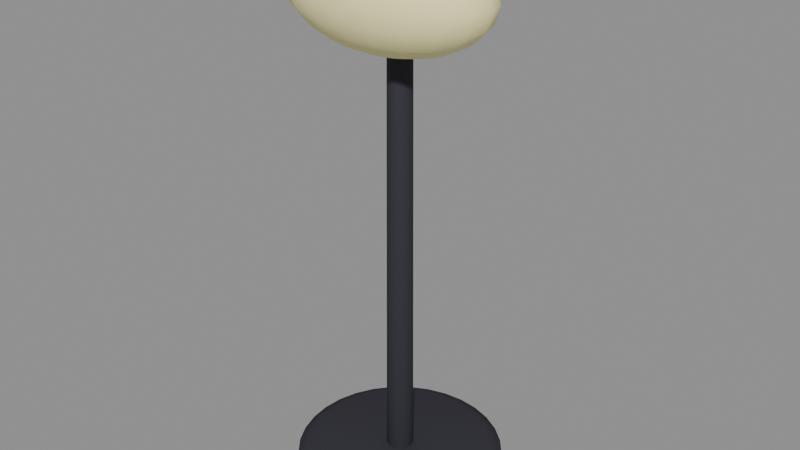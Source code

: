 # Source: workbench_lamp.blend  (saved by Blender 5.1.30; exported with 4.5.12 LTS)
import bpy
from mathutils import Matrix  # noqa: F401  (used for matrix-valued properties, if any)

bpy.ops.wm.read_factory_settings(use_empty=True)
scene = bpy.context.scene
scene.name = 'Scene'

# ---- materials (node trees are filled in below, after node groups)
mat_ink = bpy.data.materials.new('ink')
mat_ink.diffuse_color = (0.03434, 0.0331, 0.04519, 1.0)
mat_glow = bpy.data.materials.new('glow')
mat_glow.diffuse_color = (1.0, 0.9473, 0.4621, 1.0)

# ---- material node trees
mat_ink.use_nodes = True; mat_ink.node_tree.nodes.clear()
_N = mat_ink.node_tree.nodes; _L = mat_ink.node_tree.links
n0 = _N.new('ShaderNodeBsdfPrincipled'); n0.name = 'Principled BSDF'; n0.location = (-200, 100)
n0.inputs[0].default_value = (0.03434, 0.0331, 0.04519, 1.0)
n0.inputs[2].default_value = 0.78
n0.inputs[13].default_value = 0.25
n1 = _N.new('ShaderNodeOutputMaterial'); n1.name = 'Material Output'; n1.location = (200, 100)
_L.new(n0.outputs[0], n1.inputs[0])
n1.is_active_output = True
mat_glow.use_nodes = True; mat_glow.node_tree.nodes.clear()
_N = mat_glow.node_tree.nodes; _L = mat_glow.node_tree.links
n0 = _N.new('ShaderNodeBsdfPrincipled'); n0.name = 'Principled BSDF'; n0.location = (-200, 100)
n0.inputs[0].default_value = (1.0, 0.9473, 0.4621, 1.0)
n0.inputs[2].default_value = 0.78
n0.inputs[13].default_value = 0.25
n1 = _N.new('ShaderNodeOutputMaterial'); n1.name = 'Material Output'; n1.location = (200, 100)
_L.new(n0.outputs[0], n1.inputs[0])
n1.is_active_output = True

# ---- meshes
me_lamp_foot = bpy.data.meshes.new('Lamp_foot')
me_lamp_foot.from_pydata([(0.095, 0.0, 0.0), (0.09317, -0.01853, 0.0), (0.08777, -0.03635, 0.0), (0.07899, -0.05278, 0.0), (0.06718, -0.06718, 0.0), (0.05278, -0.07899, 0.0), (0.03635, -0.08777, 0.0), (0.01853, -0.09317, 0.0), (5.817e-18, -0.095, 0.0), (-0.01853, -0.09317, 0.0), (-0.03635, -0.08777, 0.0), (-0.05278, -0.07899, 0.0), (-0.06718, -0.06718, 0.0), (-0.07899, -0.05278, 0.0), (-0.08777, -0.03635, 0.0), (-0.09317, -0.01853, 0.0), (-0.095, -1.163e-17, 0.0), (-0.09317, 0.01853, 0.0), (-0.08777, 0.03635, 0.0), (-0.07899, 0.05278, 0.0), (-0.06718, 0.06718, 0.0), (-0.05278, 0.07899, 0.0), (-0.03635, 0.08777, 0.0), (-0.01853, 0.09317, 0.0), (-1.745e-17, 0.095, 0.0), (0.01853, 0.09317, 0.0), (0.03635, 0.08777, 0.0), (0.05278, 0.07899, 0.0), (0.06718, 0.06718, 0.0), (0.07899, 0.05278, 0.0), (0.08777, 0.03635, 0.0), (0.09317, 0.01853, 0.0), (0.1, 0.0, 0.008), (0.09808, -0.01951, 0.008), (0.09239, -0.03827, 0.008), (0.08315, -0.05556, 0.008), (0.07071, -0.07071, 0.008), (0.05556, -0.08315, 0.008), (0.03827, -0.09239, 0.008), (0.01951, -0.09808, 0.008), (6.123e-18, -0.1, 0.008), (-0.01951, -0.09808, 0.008), (-0.03827, -0.09239, 0.008), (-0.05556, -0.08315, 0.008), (-0.07071, -0.07071, 0.008), (-0.08315, -0.05556, 0.008), (-0.09239, -0.03827, 0.008), (-0.09808, -0.01951, 0.008), (-0.1, -1.225e-17, 0.008), (-0.09808, 0.01951, 0.008), (-0.09239, 0.03827, 0.008), (-0.08315, 0.05556, 0.008), (-0.07071, 0.07071, 0.008), (-0.05556, 0.08315, 0.008), (-0.03827, 0.09239, 0.008), (-0.01951, 0.09808, 0.008), (-1.837e-17, 0.1, 0.008), (0.01951, 0.09808, 0.008), (0.03827, 0.09239, 0.008), (0.05556, 0.08315, 0.008), (0.07071, 0.07071, 0.008), (0.08315, 0.05556, 0.008), (0.09239, 0.03827, 0.008), (0.09808, 0.01951, 0.008), (0.1, 0.0, 0.023), (0.09808, -0.01951, 0.023), (0.09239, -0.03827, 0.023), (0.08315, -0.05556, 0.023), (0.07071, -0.07071, 0.023), (0.05556, -0.08315, 0.023), (0.03827, -0.09239, 0.023), (0.01951, -0.09808, 0.023), (6.123e-18, -0.1, 0.023), (-0.01951, -0.09808, 0.023), (-0.03827, -0.09239, 0.023), (-0.05556, -0.08315, 0.023), (-0.07071, -0.07071, 0.023), (-0.08315, -0.05556, 0.023), (-0.09239, -0.03827, 0.023), (-0.09808, -0.01951, 0.023), (-0.1, -1.225e-17, 0.023), (-0.09808, 0.01951, 0.023), (-0.09239, 0.03827, 0.023), (-0.08315, 0.05556, 0.023), (-0.07071, 0.07071, 0.023), (-0.05556, 0.08315, 0.023), (-0.03827, 0.09239, 0.023), (-0.01951, 0.09808, 0.023), (-1.837e-17, 0.1, 0.023), (0.01951, 0.09808, 0.023), (0.03827, 0.09239, 0.023), (0.05556, 0.08315, 0.023), (0.07071, 0.07071, 0.023), (0.08315, 0.05556, 0.023), (0.09239, 0.03827, 0.023), (0.09808, 0.01951, 0.023), (0.085, 0.0, 0.03), (0.08337, -0.01658, 0.03), (0.07853, -0.03253, 0.03), (0.07067, -0.04722, 0.03), (0.0601, -0.0601, 0.03), (0.04722, -0.07067, 0.03), (0.03253, -0.07853, 0.03), (0.01658, -0.08337, 0.03), (5.205e-18, -0.085, 0.03), (-0.01658, -0.08337, 0.03), (-0.03253, -0.07853, 0.03), (-0.04722, -0.07067, 0.03), (-0.0601, -0.0601, 0.03), (-0.07067, -0.04722, 0.03), (-0.07853, -0.03253, 0.03), (-0.08337, -0.01658, 0.03), (-0.085, -1.041e-17, 0.03), (-0.08337, 0.01658, 0.03), (-0.07853, 0.03253, 0.03), (-0.07067, 0.04722, 0.03), (-0.0601, 0.0601, 0.03), (-0.04722, 0.07067, 0.03), (-0.03253, 0.07853, 0.03), (-0.01658, 0.08337, 0.03), (-1.561e-17, 0.085, 0.03), (0.01658, 0.08337, 0.03), (0.03253, 0.07853, 0.03), (0.04722, 0.07067, 0.03), (0.0601, 0.0601, 0.03), (0.07067, 0.04722, 0.03), (0.07853, 0.03253, 0.03), (0.08337, 0.01658, 0.03), (0.0, 0.0, 0.0), (0.0, 0.0, 0.03)], [], [(0, 32, 33, 1), (1, 33, 34, 2), (2, 34, 35, 3), (3, 35, 36, 4), (4, 36, 37, 5), (5, 37, 38, 6), (6, 38, 39, 7), (7, 39, 40, 8), (8, 40, 41, 9), (9, 41, 42, 10), (10, 42, 43, 11), (11, 43, 44, 12), (12, 44, 45, 13), (13, 45, 46, 14), (14, 46, 47, 15), (15, 47, 48, 16), (16, 48, 49, 17), (17, 49, 50, 18), (18, 50, 51, 19), (19, 51, 52, 20), (20, 52, 53, 21), (21, 53, 54, 22), (22, 54, 55, 23), (23, 55, 56, 24), (24, 56, 57, 25), (25, 57, 58, 26), (26, 58, 59, 27), (27, 59, 60, 28), (28, 60, 61, 29), (29, 61, 62, 30), (30, 62, 63, 31), (31, 63, 32, 0), (32, 64, 65, 33), (33, 65, 66, 34), (34, 66, 67, 35), (35, 67, 68, 36), (36, 68, 69, 37), (37, 69, 70, 38), (38, 70, 71, 39), (39, 71, 72, 40), (40, 72, 73, 41), (41, 73, 74, 42), (42, 74, 75, 43), (43, 75, 76, 44), (44, 76, 77, 45), (45, 77, 78, 46), (46, 78, 79, 47), (47, 79, 80, 48), (48, 80, 81, 49), (49, 81, 82, 50), (50, 82, 83, 51), (51, 83, 84, 52), (52, 84, 85, 53), (53, 85, 86, 54), (54, 86, 87, 55), (55, 87, 88, 56), (56, 88, 89, 57), (57, 89, 90, 58), (58, 90, 91, 59), (59, 91, 92, 60), (60, 92, 93, 61), (61, 93, 94, 62), (62, 94, 95, 63), (63, 95, 64, 32), (64, 96, 97, 65), (65, 97, 98, 66), (66, 98, 99, 67), (67, 99, 100, 68), (68, 100, 101, 69), (69, 101, 102, 70), (70, 102, 103, 71), (71, 103, 104, 72), (72, 104, 105, 73), (73, 105, 106, 74), (74, 106, 107, 75), (75, 107, 108, 76), (76, 108, 109, 77), (77, 109, 110, 78), (78, 110, 111, 79), (79, 111, 112, 80), (80, 112, 113, 81), (81, 113, 114, 82), (82, 114, 115, 83), (83, 115, 116, 84), (84, 116, 117, 85), (85, 117, 118, 86), (86, 118, 119, 87), (87, 119, 120, 88), (88, 120, 121, 89), (89, 121, 122, 90), (90, 122, 123, 91), (91, 123, 124, 92), (92, 124, 125, 93), (93, 125, 126, 94), (94, 126, 127, 95), (95, 127, 96, 64), (1, 128, 0), (2, 128, 1), (3, 128, 2), (4, 128, 3), (5, 128, 4), (6, 128, 5), (7, 128, 6), (8, 128, 7), (9, 128, 8), (10, 128, 9), (11, 128, 10), (12, 128, 11), (13, 128, 12), (14, 128, 13), (15, 128, 14), (16, 128, 15), (17, 128, 16), (18, 128, 17), (19, 128, 18), (20, 128, 19), (21, 128, 20), (22, 128, 21), (23, 128, 22), (24, 128, 23), (25, 128, 24), (26, 128, 25), (27, 128, 26), (28, 128, 27), (29, 128, 28), (30, 128, 29), (31, 128, 30), (0, 128, 31), (96, 129, 97), (97, 129, 98), (98, 129, 99), (99, 129, 100), (100, 129, 101), (101, 129, 102), (102, 129, 103), (103, 129, 104), (104, 129, 105), (105, 129, 106), (106, 129, 107), (107, 129, 108), (108, 129, 109), (109, 129, 110), (110, 129, 111), (111, 129, 112), (112, 129, 113), (113, 129, 114), (114, 129, 115), (115, 129, 116), (116, 129, 117), (117, 129, 118), (118, 129, 119), (119, 129, 120), (120, 129, 121), (121, 129, 122), (122, 129, 123), (123, 129, 124), (124, 129, 125), (125, 129, 126), (126, 129, 127), (127, 129, 96)])
me_lamp_foot.polygons.foreach_set('use_smooth', [True] * 160)
me_lamp_foot.materials.append(mat_ink)
me_lamp_foot.update()
me_lamp_stem = bpy.data.meshes.new('Lamp_stem')
me_lamp_stem.from_pydata([(0.0, 0.013, -0.215), (0.0, 0.011, 0.215), (0.004975, 0.01201, -0.215), (0.00421, 0.01016, 0.215), (0.009192, 0.009192, -0.215), (0.007778, 0.007778, 0.215), (0.01201, 0.004975, -0.215), (0.01016, 0.00421, 0.215), (0.013, 0.0, -0.215), (0.011, 0.0, 0.215), (0.01201, -0.004975, -0.215), (0.01016, -0.00421, 0.215), (0.009192, -0.009192, -0.215), (0.007778, -0.007778, 0.215), (0.004975, -0.01201, -0.215), (0.00421, -0.01016, 0.215), (0.0, -0.013, -0.215), (0.0, -0.011, 0.215), (-0.004975, -0.01201, -0.215), (-0.00421, -0.01016, 0.215), (-0.009192, -0.009192, -0.215), (-0.007778, -0.007778, 0.215), (-0.01201, -0.004975, -0.215), (-0.01016, -0.00421, 0.215), (-0.013, 0.0, -0.215), (-0.011, 0.0, 0.215), (-0.01201, 0.004975, -0.215), (-0.01016, 0.00421, 0.215), (-0.009192, 0.009192, -0.215), (-0.007778, 0.007778, 0.215), (-0.004975, 0.01201, -0.215), (-0.00421, 0.01016, 0.215)], [], [(0, 1, 3, 2), (2, 3, 5, 4), (4, 5, 7, 6), (6, 7, 9, 8), (8, 9, 11, 10), (10, 11, 13, 12), (12, 13, 15, 14), (14, 15, 17, 16), (16, 17, 19, 18), (18, 19, 21, 20), (20, 21, 23, 22), (22, 23, 25, 24), (24, 25, 27, 26), (26, 27, 29, 28), (3, 1, 31, 29, 27, 25, 23, 21, 19, 17, 15, 13, 11, 9, 7, 5), (28, 29, 31, 30), (30, 31, 1, 0), (0, 2, 4, 6, 8, 10, 12, 14, 16, 18, 20, 22, 24, 26, 28, 30)])
me_lamp_stem.polygons.foreach_set('use_smooth', [True] * 18)
me_lamp_stem.materials.append(mat_ink)
me_lamp_stem.update()
me_oval_luminous_head = bpy.data.meshes.new('Oval_luminous_head')
me_oval_luminous_head.from_pydata([(0.0, 0.0, 0.0525), (0.0, 0.05706, 0.01622), (0.0, 0.06, 0.0), (0.0, 0.05706, -0.01622), (0.0, 0.0, -0.0525), (0.009669, 0.01763, 0.04993), (0.01839, 0.03354, 0.04247), (0.02531, 0.04617, 0.03086), (0.02976, 0.05427, 0.01622), (0.03129, 0.05706, 0.0), (0.02976, 0.05427, -0.01622), (0.02531, 0.04617, -0.03086), (0.01839, 0.03354, -0.04247), (0.009669, 0.01763, -0.04993), (0.01839, 0.015, 0.04993), (0.03498, 0.02853, 0.04247), (0.04815, 0.03927, 0.03086), (0.0566, 0.04617, 0.01622), (0.05951, 0.04854, 0.0), (0.0566, 0.04617, -0.01622), (0.04815, 0.03927, -0.03086), (0.03498, 0.02853, -0.04247), (0.01839, 0.015, -0.04993), (0.02531, 0.0109, 0.04993), (0.04815, 0.02073, 0.04247), (0.06627, 0.02853, 0.03086), (0.0779, 0.03354, 0.01622), (0.08191, 0.03527, 0.0), (0.0779, 0.03354, -0.01622), (0.06627, 0.02853, -0.03086), (0.04815, 0.02073, -0.04247), (0.02531, 0.0109, -0.04993), (0.02976, 0.005729, 0.04993), (0.0566, 0.0109, 0.04247), (0.0779, 0.015, 0.03086), (0.09158, 0.01763, 0.01622), (0.09629, 0.01854, 0.0), (0.09158, 0.01763, -0.01622), (0.0779, 0.015, -0.03086), (0.0566, 0.0109, -0.04247), (0.02976, 0.005729, -0.04993), (0.03129, 0.0, 0.04993), (0.05951, 1.49e-09, 0.04247), (0.08191, 0.0, 0.03086), (0.09629, 0.0, 0.01622), (0.1013, -1.49e-09, 0.0), (0.09629, 0.0, -0.01622), (0.08191, 0.0, -0.03086), (0.05951, 1.49e-09, -0.04247), (0.03129, 0.0, -0.04993), (0.02976, -0.005729, 0.04993), (0.0566, -0.0109, 0.04247), (0.0779, -0.015, 0.03086), (0.09158, -0.01763, 0.01622), (0.09629, -0.01854, 0.0), (0.09158, -0.01763, -0.01622), (0.0779, -0.015, -0.03086), (0.0566, -0.0109, -0.04247), (0.02976, -0.005729, -0.04993), (0.02531, -0.0109, 0.04993), (0.04815, -0.02073, 0.04247), (0.06627, -0.02853, 0.03086), (0.0779, -0.03354, 0.01622), (0.08191, -0.03527, 0.0), (0.0779, -0.03354, -0.01622), (0.06627, -0.02853, -0.03086), (0.04815, -0.02073, -0.04247), (0.02531, -0.0109, -0.04993), (0.01839, -0.015, 0.04993), (0.03498, -0.02853, 0.04247), (0.04815, -0.03927, 0.03086), (0.0566, -0.04617, 0.01622), (0.05951, -0.04854, 0.0), (0.0566, -0.04617, -0.01622), (0.04815, -0.03927, -0.03086), (0.03498, -0.02853, -0.04247), (0.01839, -0.015, -0.04993), (0.009669, -0.01763, 0.04993), (0.01839, -0.03354, 0.04247), (0.02531, -0.04617, 0.03086), (0.02976, -0.05427, 0.01622), (0.03129, -0.05706, 0.0), (0.02976, -0.05427, -0.01622), (0.02531, -0.04617, -0.03086), (0.01839, -0.03354, -0.04247), (0.009669, -0.01763, -0.04993), (3.143e-09, -0.01854, 0.04993), (1.257e-09, -0.03527, 0.04247), (0.0, -0.04854, 0.03086), (-5.029e-09, -0.05706, 0.01622), (-7.544e-09, -0.06, 0.0), (-5.029e-09, -0.05706, -0.01622), (0.0, -0.04854, -0.03086), (1.257e-09, -0.03527, -0.04247), (3.143e-09, -0.01854, -0.04993), (-0.009669, -0.01763, 0.04993), (-0.01839, -0.03354, 0.04247), (-0.02531, -0.04617, 0.03086), (-0.02976, -0.05427, 0.01622), (-0.03129, -0.05706, 0.0), (-0.02976, -0.05427, -0.01622), (-0.02531, -0.04617, -0.03086), (-0.01839, -0.03354, -0.04247), (-0.009669, -0.01763, -0.04993), (-0.01839, -0.015, 0.04993), (-0.03498, -0.02853, 0.04247), (-0.04815, -0.03927, 0.03086), (-0.0566, -0.04617, 0.01622), (-0.05951, -0.04854, 0.0), (-0.0566, -0.04617, -0.01622), (-0.04815, -0.03927, -0.03086), (-0.03498, -0.02853, -0.04247), (-0.01839, -0.015, -0.04993), (-0.02531, -0.0109, 0.04993), (-0.04815, -0.02073, 0.04247), (-0.06627, -0.02853, 0.03086), (-0.0779, -0.03354, 0.01622), (-0.08191, -0.03527, 0.0), (-0.0779, -0.03354, -0.01622), (-0.06627, -0.02853, -0.03086), (-0.04815, -0.02073, -0.04247), (-0.02531, -0.0109, -0.04993), (-0.02976, -0.005729, 0.04993), (-0.0566, -0.0109, 0.04247), (-0.0779, -0.015, 0.03086), (-0.09158, -0.01763, 0.01622), (-0.09629, -0.01854, 0.0), (-0.09158, -0.01763, -0.01622), (-0.0779, -0.015, -0.03086), (-0.0566, -0.0109, -0.04247), (-0.02976, -0.005729, -0.04993), (-0.03129, -2.235e-09, 0.04993), (-0.05951, -1.49e-09, 0.04247), (-0.08191, 0.0, 0.03086), (-0.09629, 0.0, 0.01622), (-0.1013, 8.941e-09, 0.0), (-0.09629, 0.0, -0.01622), (-0.08191, 0.0, -0.03086), (-0.05951, -1.49e-09, -0.04247), (-0.03129, -2.235e-09, -0.04993), (-0.02976, 0.005729, 0.04993), (-0.0566, 0.0109, 0.04247), (-0.0779, 0.015, 0.03086), (-0.09158, 0.01763, 0.01622), (-0.09629, 0.01854, 0.0), (-0.09158, 0.01763, -0.01622), (-0.0779, 0.015, -0.03086), (-0.0566, 0.0109, -0.04247), (-0.02976, 0.005729, -0.04993), (-0.02531, 0.0109, 0.04993), (-0.04815, 0.02073, 0.04247), (-0.06627, 0.02853, 0.03086), (-0.0779, 0.03354, 0.01622), (-0.08191, 0.03527, 0.0), (-0.0779, 0.03354, -0.01622), (-0.06627, 0.02853, -0.03086), (-0.04815, 0.02073, -0.04247), (-0.02531, 0.0109, -0.04993), (-0.01839, 0.015, 0.04993), (-0.03498, 0.02853, 0.04247), (-0.04815, 0.03927, 0.03086), (-0.0566, 0.04617, 0.01622), (-0.05951, 0.04854, 0.0), (-0.0566, 0.04617, -0.01622), (-0.04815, 0.03927, -0.03086), (-0.03498, 0.02853, -0.04247), (-0.01839, 0.015, -0.04993), (-0.009669, 0.01763, 0.04993), (-0.01839, 0.03354, 0.04247), (-0.02531, 0.04617, 0.03086), (-0.02976, 0.05427, 0.01622), (-0.03129, 0.05706, 0.0), (-0.02976, 0.05427, -0.01622), (-0.02531, 0.04617, -0.03086), (-0.01839, 0.03354, -0.04247), (-0.009669, 0.01763, -0.04993), (-3.772e-09, 0.01854, 0.04993), (-2.515e-09, 0.03527, 0.04247), (0.0, 0.04854, 0.03086), (0.0, 0.04854, -0.03086), (-2.515e-09, 0.03527, -0.04247), (-3.772e-09, 0.01854, -0.04993)], [], [(1, 178, 7, 8), (176, 0, 5), (180, 179, 11, 12), (2, 1, 8, 9), (177, 176, 5, 6), (181, 180, 12, 13), (3, 2, 9, 10), (178, 177, 6, 7), (4, 181, 13), (179, 3, 10, 11), (5, 0, 14), (12, 11, 20, 21), (9, 8, 17, 18), (6, 5, 14, 15), (13, 12, 21, 22), (10, 9, 18, 19), (7, 6, 15, 16), (4, 13, 22), (11, 10, 19, 20), (8, 7, 16, 17), (20, 19, 28, 29), (17, 16, 25, 26), (14, 0, 23), (21, 20, 29, 30), (18, 17, 26, 27), (15, 14, 23, 24), (22, 21, 30, 31), (19, 18, 27, 28), (16, 15, 24, 25), (4, 22, 31), (25, 24, 33, 34), (4, 31, 40), (29, 28, 37, 38), (26, 25, 34, 35), (23, 0, 32), (30, 29, 38, 39), (27, 26, 35, 36), (24, 23, 32, 33), (31, 30, 39, 40), (28, 27, 36, 37), (37, 36, 45, 46), (34, 33, 42, 43), (4, 40, 49), (38, 37, 46, 47), (35, 34, 43, 44), (32, 0, 41), (39, 38, 47, 48), (36, 35, 44, 45), (33, 32, 41, 42), (40, 39, 48, 49), (42, 41, 50, 51), (49, 48, 57, 58), (46, 45, 54, 55), (43, 42, 51, 52), (4, 49, 58), (47, 46, 55, 56), (44, 43, 52, 53), (41, 0, 50), (48, 47, 56, 57), (45, 44, 53, 54), (57, 56, 65, 66), (54, 53, 62, 63), (51, 50, 59, 60), (58, 57, 66, 67), (55, 54, 63, 64), (52, 51, 60, 61), (4, 58, 67), (56, 55, 64, 65), (53, 52, 61, 62), (50, 0, 59), (62, 61, 70, 71), (59, 0, 68), (66, 65, 74, 75), (63, 62, 71, 72), (60, 59, 68, 69), (67, 66, 75, 76), (64, 63, 72, 73), (61, 60, 69, 70), (4, 67, 76), (65, 64, 73, 74), (74, 73, 82, 83), (71, 70, 79, 80), (68, 0, 77), (75, 74, 83, 84), (72, 71, 80, 81), (69, 68, 77, 78), (76, 75, 84, 85), (73, 72, 81, 82), (70, 69, 78, 79), (4, 76, 85), (79, 78, 87, 88), (4, 85, 94), (83, 82, 91, 92), (80, 79, 88, 89), (77, 0, 86), (84, 83, 92, 93), (81, 80, 89, 90), (78, 77, 86, 87), (85, 84, 93, 94), (82, 81, 90, 91), (94, 93, 102, 103), (91, 90, 99, 100), (88, 87, 96, 97), (4, 94, 103), (92, 91, 100, 101), (89, 88, 97, 98), (86, 0, 95), (93, 92, 101, 102), (90, 89, 98, 99), (87, 86, 95, 96), (99, 98, 107, 108), (96, 95, 104, 105), (103, 102, 111, 112), (100, 99, 108, 109), (97, 96, 105, 106), (4, 103, 112), (101, 100, 109, 110), (98, 97, 106, 107), (95, 0, 104), (102, 101, 110, 111), (104, 0, 113), (111, 110, 119, 120), (108, 107, 116, 117), (105, 104, 113, 114), (112, 111, 120, 121), (109, 108, 117, 118), (106, 105, 114, 115), (4, 112, 121), (110, 109, 118, 119), (107, 106, 115, 116), (116, 115, 124, 125), (113, 0, 122), (120, 119, 128, 129), (117, 116, 125, 126), (114, 113, 122, 123), (121, 120, 129, 130), (118, 117, 126, 127), (115, 114, 123, 124), (4, 121, 130), (119, 118, 127, 128), (4, 130, 139), (128, 127, 136, 137), (125, 124, 133, 134), (122, 0, 131), (129, 128, 137, 138), (126, 125, 134, 135), (123, 122, 131, 132), (130, 129, 138, 139), (127, 126, 135, 136), (124, 123, 132, 133), (136, 135, 144, 145), (133, 132, 141, 142), (4, 139, 148), (137, 136, 145, 146), (134, 133, 142, 143), (131, 0, 140), (138, 137, 146, 147), (135, 134, 143, 144), (132, 131, 140, 141), (139, 138, 147, 148), (141, 140, 149, 150), (148, 147, 156, 157), (145, 144, 153, 154), (142, 141, 150, 151), (4, 148, 157), (146, 145, 154, 155), (143, 142, 151, 152), (140, 0, 149), (147, 146, 155, 156), (144, 143, 152, 153), (153, 152, 161, 162), (150, 149, 158, 159), (157, 156, 165, 166), (154, 153, 162, 163), (151, 150, 159, 160), (4, 157, 166), (155, 154, 163, 164), (152, 151, 160, 161), (149, 0, 158), (156, 155, 164, 165), (158, 0, 167), (165, 164, 173, 174), (162, 161, 170, 171), (159, 158, 167, 168), (166, 165, 174, 175), (163, 162, 171, 172), (160, 159, 168, 169), (4, 166, 175), (164, 163, 172, 173), (161, 160, 169, 170), (173, 172, 3, 179), (170, 169, 178, 1), (167, 0, 176), (174, 173, 179, 180), (171, 170, 1, 2), (168, 167, 176, 177), (175, 174, 180, 181), (172, 171, 2, 3), (169, 168, 177, 178), (4, 175, 181)])
me_oval_luminous_head.polygons.foreach_set('use_smooth', [True] * 200)
me_oval_luminous_head.materials.append(mat_glow)
me_oval_luminous_head.update()

# ---- objects
ob_workbenchlamp = bpy.data.objects.new('WorkbenchLamp', None)
ob_lamp_foot = bpy.data.objects.new('Lamp_foot', me_lamp_foot)
ob_lamp_stem = bpy.data.objects.new('Lamp_stem', me_lamp_stem)
ob_oval_luminous_head = bpy.data.objects.new('Oval_luminous_head', me_oval_luminous_head)

# ---- transforms, parenting, visibility, modifiers, constraints
ob_workbenchlamp.location = (0.0, 0.0, 0.0)
ob_workbenchlamp.empty_display_size = 0.05
ob_lamp_foot.parent = ob_workbenchlamp
ob_lamp_foot.location = (0.0, 0.0, 0.0)
ob_lamp_stem.parent = ob_workbenchlamp
ob_lamp_stem.location = (0.0, 0.0, 0.241)
_m = ob_lamp_stem.modifiers.new('Bevel', 'BEVEL')
_m.width = 0.002
_m.width_pct = 0.002
_m.segments = 3
_m.angle_limit = 0.6109
ob_oval_luminous_head.parent = ob_workbenchlamp
ob_oval_luminous_head.location = (0.0, -0.015, 0.484)

# ---- collection membership
scene.collection.objects.link(ob_workbenchlamp)
scene.collection.objects.link(ob_lamp_foot)
scene.collection.objects.link(ob_lamp_stem)
scene.collection.objects.link(ob_oval_luminous_head)

# ---- scene / render settings (as saved in the file)
scene.frame_start = 1; scene.frame_end = 250; scene.frame_set(1)
scene.render.engine = 'BLENDER_EEVEE_NEXT'
scene.render.bake_bias = 0.0
scene.render.bake_samples = 0
scene.cycles.sampling_pattern = 'TABULATED_SOBOL'
scene.eevee.use_volume_custom_range = False
bpy.context.view_layer.update()

# ---- added for rendering (the .blend has no active camera and no usable light): camera, sun + grey world if the file has none
cam_auto = bpy.data.cameras.new('AutoCamera')
cam_auto.lens = 50.0
cam_auto.sensor_width = 36.0
cam_auto.clip_end = 1000.0
ob_auto_camera = bpy.data.objects.new('AutoCamera', cam_auto)
scene.collection.objects.link(ob_auto_camera)
ob_auto_camera.location = (0.561908, -0.67429, 0.717776)
ob_auto_camera.rotation_euler = (1.09748, -7.21219e-08, 0.694738)
scene.camera = ob_auto_camera
light_auto_sun = bpy.data.lights.new('AutoSun', 'SUN')
light_auto_sun.energy = 3.0
light_auto_sun.angle = 0.0523599
ob_auto_sun = bpy.data.objects.new('AutoSun', light_auto_sun)
scene.collection.objects.link(ob_auto_sun)
ob_auto_sun.rotation_euler = (0.872665, 0.174533, 0.523599)
if scene.world is None:
    world_auto = bpy.data.worlds.new('AutoWorld')
    world_auto.color = (0.3, 0.3, 0.3)
    scene.world = world_auto
bpy.context.view_layer.update()
